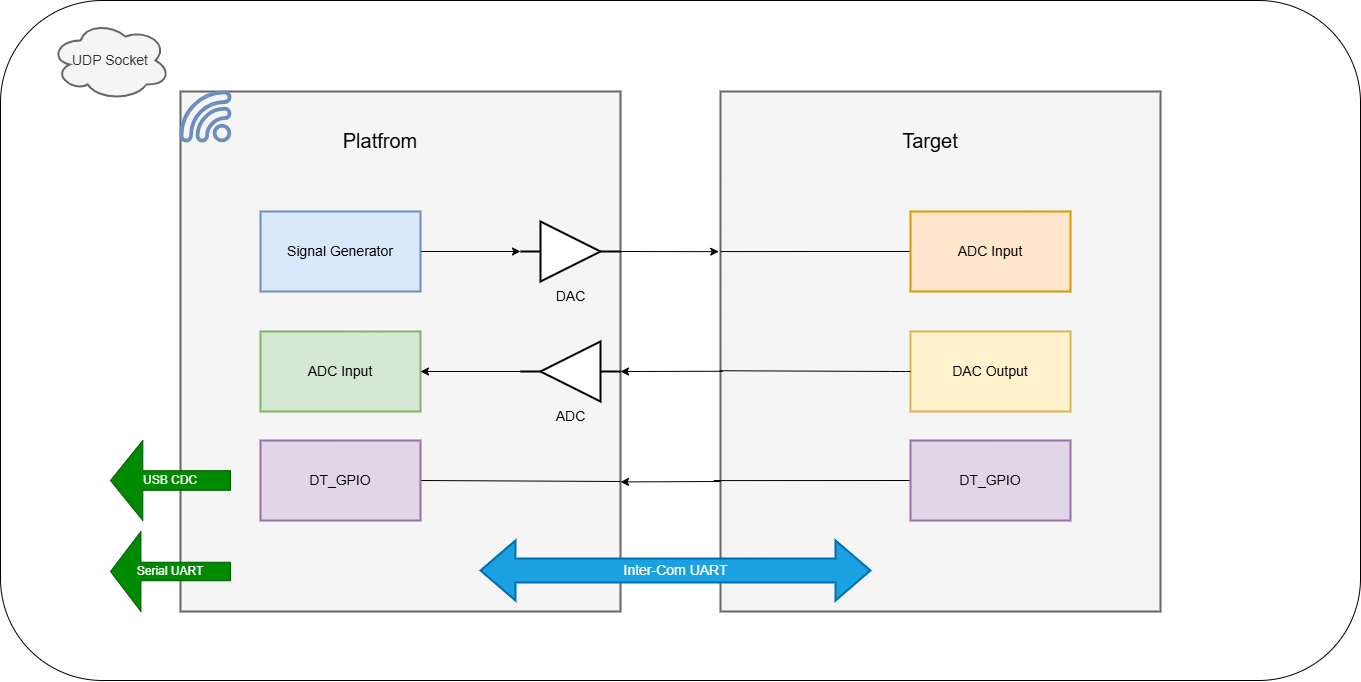

The diagram above was exported from draw.io. Its source (the exported page's mxGraphModel, read from the mxfile embedded in the PNG):
<mxGraphModel dx="1569" dy="967" grid="1" gridSize="10" guides="1" tooltips="1" connect="1" arrows="1" fold="1" page="1" pageScale="1" pageWidth="827" pageHeight="1169" background="none" math="0" shadow="0">
  <root>
    <mxCell id="0" />
    <mxCell id="1" parent="0" />
    <mxCell id="39" value="" style="rounded=1;whiteSpace=wrap;html=1;" parent="1" vertex="1">
      <mxGeometry x="160" y="80" width="1360" height="680" as="geometry" />
    </mxCell>
    <mxCell id="24" style="edgeStyle=none;html=1;exitX=0;exitY=0.75;exitDx=0;exitDy=0;" parent="1" source="21" edge="1">
      <mxGeometry relative="1" as="geometry">
        <mxPoint x="780" y="561.4285714285716" as="targetPoint" />
      </mxGeometry>
    </mxCell>
    <mxCell id="21" value="" style="rounded=0;whiteSpace=wrap;html=1;strokeColor=#666666;strokeWidth=2;align=center;verticalAlign=middle;fontFamily=Helvetica;fontSize=14;fontColor=#333333;fillColor=#f5f5f5;" parent="1" vertex="1">
      <mxGeometry x="880" y="171" width="440" height="520" as="geometry" />
    </mxCell>
    <mxCell id="16" value="" style="rounded=0;whiteSpace=wrap;html=1;strokeWidth=2;align=center;verticalAlign=middle;fontFamily=Helvetica;fontSize=14;fillColor=#f5f5f5;fontColor=#333333;strokeColor=#666666;" parent="1" vertex="1">
      <mxGeometry x="340" y="171" width="440" height="520" as="geometry" />
    </mxCell>
    <mxCell id="7" style="edgeStyle=orthogonalEdgeStyle;html=1;exitX=1;exitY=0.5;exitDx=0;exitDy=0;entryX=0;entryY=0.5;entryDx=0;entryDy=0;fontFamily=Helvetica;fontSize=14;fontColor=default;" parent="1" source="2" target="6" edge="1">
      <mxGeometry relative="1" as="geometry" />
    </mxCell>
    <mxCell id="2" value="Signal Generator" style="rounded=0;whiteSpace=wrap;html=1;fontSize=14;strokeWidth=2;fillColor=#dae8fc;strokeColor=#6c8ebf;" parent="1" vertex="1">
      <mxGeometry x="420" y="291" width="160" height="80" as="geometry" />
    </mxCell>
    <mxCell id="4" value="ADC Input" style="rounded=0;whiteSpace=wrap;html=1;fontSize=14;strokeWidth=2;fillColor=#d5e8d4;strokeColor=#82b366;" parent="1" vertex="1">
      <mxGeometry x="420" y="411" width="160" height="80" as="geometry" />
    </mxCell>
    <mxCell id="6" value="DAC" style="verticalLabelPosition=bottom;shadow=0;dashed=0;align=center;html=1;verticalAlign=top;shape=mxgraph.electrical.logic_gates.buffer2;rounded=0;strokeColor=default;strokeWidth=2;fontFamily=Helvetica;fontSize=14;fontColor=default;fillColor=default;" parent="1" vertex="1">
      <mxGeometry x="680" y="301" width="100" height="60" as="geometry" />
    </mxCell>
    <mxCell id="11" style="edgeStyle=orthogonalEdgeStyle;html=1;exitX=0;exitY=0.5;exitDx=0;exitDy=0;entryX=1;entryY=0.5;entryDx=0;entryDy=0;fontFamily=Helvetica;fontSize=14;fontColor=default;" parent="1" source="10" target="4" edge="1">
      <mxGeometry relative="1" as="geometry" />
    </mxCell>
    <mxCell id="10" value="ADC" style="verticalLabelPosition=bottom;shadow=0;dashed=0;align=center;html=1;verticalAlign=top;shape=mxgraph.electrical.logic_gates.buffer2;rounded=0;strokeColor=default;strokeWidth=2;fontFamily=Helvetica;fontSize=14;fontColor=default;fillColor=default;flipH=1;" parent="1" vertex="1">
      <mxGeometry x="680" y="421" width="100" height="60" as="geometry" />
    </mxCell>
    <mxCell id="15" value="Inter-Com UART" style="html=1;shadow=0;dashed=0;align=center;verticalAlign=middle;shape=mxgraph.arrows2.twoWayArrow;dy=0.6;dx=35;rounded=0;strokeColor=#006EAF;strokeWidth=2;fontFamily=Helvetica;fontSize=14;fontColor=#ffffff;fillColor=#1ba1e2;" parent="1" vertex="1">
      <mxGeometry x="640" y="620" width="390" height="60" as="geometry" />
    </mxCell>
    <mxCell id="17" value="" style="sketch=0;pointerEvents=1;shadow=0;dashed=0;html=1;strokeColor=#6c8ebf;fillColor=#dae8fc;aspect=fixed;labelPosition=center;verticalLabelPosition=bottom;verticalAlign=top;align=center;outlineConnect=0;shape=mxgraph.vvd.wi_fi;rounded=0;strokeWidth=2;fontFamily=Helvetica;fontSize=14;direction=north;" parent="1" vertex="1">
      <mxGeometry x="340" y="171" width="50" height="50" as="geometry" />
    </mxCell>
    <mxCell id="18" value="UDP Socket" style="ellipse;shape=cloud;whiteSpace=wrap;html=1;rounded=0;strokeColor=#666666;strokeWidth=2;align=center;verticalAlign=middle;fontFamily=Helvetica;fontSize=14;fontColor=#333333;fillColor=#f5f5f5;" parent="1" vertex="1">
      <mxGeometry x="210" y="100" width="120" height="80" as="geometry" />
    </mxCell>
    <mxCell id="20" style="edgeStyle=none;html=1;exitX=1;exitY=0.5;exitDx=0;exitDy=0;entryX=1;entryY=0.75;entryDx=0;entryDy=0;startArrow=none;startFill=0;endArrow=none;endFill=0;" parent="1" source="19" target="16" edge="1">
      <mxGeometry relative="1" as="geometry" />
    </mxCell>
    <mxCell id="19" value="DT_GPIO" style="rounded=0;whiteSpace=wrap;html=1;fontSize=14;strokeWidth=2;fillColor=#e1d5e7;strokeColor=#9673a6;" parent="1" vertex="1">
      <mxGeometry x="420" y="520" width="160" height="80" as="geometry" />
    </mxCell>
    <mxCell id="22" style="edgeStyle=none;html=1;exitX=1;exitY=0.5;exitDx=0;exitDy=0;entryX=-0.004;entryY=0.308;entryDx=0;entryDy=0;entryPerimeter=0;" parent="1" source="6" target="21" edge="1">
      <mxGeometry relative="1" as="geometry" />
    </mxCell>
    <mxCell id="23" style="edgeStyle=none;html=1;exitX=1;exitY=0.5;exitDx=0;exitDy=0;entryX=0.006;entryY=0.538;entryDx=0;entryDy=0;entryPerimeter=0;startArrow=classic;startFill=1;endArrow=none;endFill=0;" parent="1" source="10" target="21" edge="1">
      <mxGeometry relative="1" as="geometry" />
    </mxCell>
    <mxCell id="27" value="Platfrom" style="text;html=1;align=center;verticalAlign=middle;whiteSpace=wrap;rounded=0;fontSize=20;" parent="1" vertex="1">
      <mxGeometry x="510" y="200" width="60" height="40" as="geometry" />
    </mxCell>
    <mxCell id="28" value="Target" style="text;html=1;align=center;verticalAlign=middle;whiteSpace=wrap;rounded=0;fontSize=20;" parent="1" vertex="1">
      <mxGeometry x="1060" y="200" width="60" height="40" as="geometry" />
    </mxCell>
    <mxCell id="33" style="edgeStyle=orthogonalEdgeStyle;html=1;exitX=0;exitY=0.5;exitDx=0;exitDy=0;startArrow=none;startFill=0;endArrow=none;endFill=0;" parent="1" source="29" edge="1">
      <mxGeometry relative="1" as="geometry">
        <mxPoint x="880" y="331.0588235294118" as="targetPoint" />
      </mxGeometry>
    </mxCell>
    <mxCell id="29" value="ADC Input" style="rounded=0;whiteSpace=wrap;html=1;fontSize=14;strokeWidth=2;fillColor=#ffe6cc;strokeColor=#d79b00;" parent="1" vertex="1">
      <mxGeometry x="1070" y="291" width="160" height="80" as="geometry" />
    </mxCell>
    <mxCell id="30" value="DAC Output" style="rounded=0;whiteSpace=wrap;html=1;fontSize=14;strokeWidth=2;fillColor=#fff2cc;strokeColor=#d6b656;" parent="1" vertex="1">
      <mxGeometry x="1070" y="411" width="160" height="80" as="geometry" />
    </mxCell>
    <mxCell id="35" style="edgeStyle=orthogonalEdgeStyle;html=1;exitX=0;exitY=0.5;exitDx=0;exitDy=0;entryX=0;entryY=0.75;entryDx=0;entryDy=0;startArrow=none;startFill=0;endArrow=none;endFill=0;" parent="1" source="31" target="21" edge="1">
      <mxGeometry relative="1" as="geometry">
        <Array as="points">
          <mxPoint x="870" y="560" />
        </Array>
      </mxGeometry>
    </mxCell>
    <mxCell id="31" value="DT_GPIO" style="rounded=0;whiteSpace=wrap;html=1;fontSize=14;strokeWidth=2;fillColor=#e1d5e7;strokeColor=#9673a6;" parent="1" vertex="1">
      <mxGeometry x="1070" y="520" width="160" height="80" as="geometry" />
    </mxCell>
    <mxCell id="34" style="edgeStyle=orthogonalEdgeStyle;html=1;exitX=0;exitY=0.5;exitDx=0;exitDy=0;entryX=-0.002;entryY=0.537;entryDx=0;entryDy=0;entryPerimeter=0;endArrow=none;endFill=0;" parent="1" source="30" target="21" edge="1">
      <mxGeometry relative="1" as="geometry">
        <Array as="points">
          <mxPoint x="1060" y="451" />
          <mxPoint x="870" y="450" />
        </Array>
      </mxGeometry>
    </mxCell>
    <mxCell id="40" value="Serial UART" style="shape=singleArrow;direction=west;whiteSpace=wrap;html=1;fillColor=#008a00;fontColor=#ffffff;strokeColor=#005700;arrowWidth=0.23102815047554373;arrowSize=0.25362340954766815;" vertex="1" parent="1">
      <mxGeometry x="270" y="611" width="120" height="80" as="geometry" />
    </mxCell>
    <mxCell id="41" value="USB CDC" style="shape=singleArrow;direction=west;whiteSpace=wrap;html=1;fillColor=#008a00;fontColor=#ffffff;strokeColor=#005700;arrowWidth=0.24515858525815873;arrowSize=0.2694339475769931;" vertex="1" parent="1">
      <mxGeometry x="270" y="520" width="120" height="80" as="geometry" />
    </mxCell>
  </root>
</mxGraphModel>